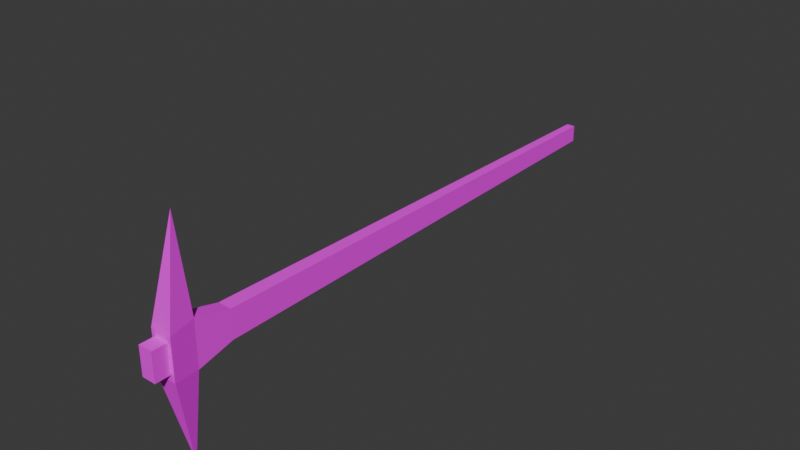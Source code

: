 # Source: Pickaxe01.blend  (saved by Blender 4.2.66; exported with 4.5.12 LTS)
import bpy
from mathutils import Matrix  # noqa: F401  (used for matrix-valued properties, if any)

bpy.ops.wm.read_factory_settings(use_empty=True)
scene = bpy.context.scene
scene.name = 'Scene'

# ---- collections
col_collection = bpy.data.collections.new('Collection'); scene.collection.children.link(col_collection)

# ---- images (referenced by path relative to the original .blend; pixels are not part of the script)
import os
ASSET_DIR = os.environ.get("B2B_ASSET_DIR", "")  # directory of the original .blend (textures are referenced by path, not embedded)
HERE = os.path.dirname(os.path.abspath(__file__))  # packed textures are extracted next to this script under _unpacked/

def load_image(name, relpath, width, height, colorspace="sRGB"):
    """Load a texture the original file referenced (path relative to the .blend, or extracted next to this script)."""
    p = next((c for c in (os.path.join(HERE, relpath), os.path.join(ASSET_DIR, relpath)) if relpath and os.path.exists(c)), "")
    if p:
        img = bpy.data.images.load(p, check_existing=True)
        img.name = name
    else:  # same state as the original file: an image datablock whose file is absent (Cycles renders it pink)
        img = bpy.data.images.new(name, width, height)
        img.source = "FILE"
        img.filepath = "//" + (relpath or name)
    img.colorspace_settings.name = colorspace
    return img
img_axepickaxe01_a_jpg = load_image('AxePickaxe01_a.jpg', 'AxePickaxe01_a.jpg', 1024, 1024, 'sRGB')

# ---- materials (node trees are filled in below, after node groups)
mat_primary = bpy.data.materials.new('Primary')

# ---- material node trees
mat_primary.use_nodes = True; mat_primary.node_tree.nodes.clear()
_N = mat_primary.node_tree.nodes; _L = mat_primary.node_tree.links
n0 = _N.new('ShaderNodeBsdfPrincipled'); n0.name = 'Principled BSDF'; n0.location = (10, 300)
n0.inputs[13].default_value = 0.05
n1 = _N.new('ShaderNodeOutputMaterial'); n1.name = 'Material Output'; n1.location = (300, 300)
n2 = _N.new('ShaderNodeTexImage'); n2.name = 'Image Texture'; n2.location = (-280, 280)
n2.image = img_axepickaxe01_a_jpg
n2.interpolation = 'Closest'
_L.new(n0.outputs[0], n1.inputs[0])
_L.new(n2.outputs[0], n0.inputs[0])
n1.is_active_output = True

# ---- world
world_world = bpy.data.worlds.new('World'); scene.world = world_world
world_world.use_nodes = True; world_world.node_tree.nodes.clear()
_N = world_world.node_tree.nodes; _L = world_world.node_tree.links
n0 = _N.new('ShaderNodeOutputWorld'); n0.name = 'World Output'; n0.location = (300, 300)
n1 = _N.new('ShaderNodeBackground'); n1.name = 'Background'; n1.location = (10, 300)
n1.inputs[0].default_value = (0.05088, 0.05088, 0.05088, 1.0)
_L.new(n1.outputs[0], n0.inputs[0])
n0.is_active_output = True
world_world.color = (0.05088, 0.05088, 0.05088)
world_world.sun_shadow_jitter_overblur = 0.0

# ---- meshes
me_cube_004 = bpy.data.meshes.new('Cube.004')
me_cube_004.from_pydata([(-0.01037, 0.5147, -0.02032), (-0.009592, 0.5147, 0.02068), (0.01625, -0.7763, -0.05657), (0.01836, -0.7763, 0.05518), (0.0101, 0.5147, -0.02097), (0.01087, 0.5147, 0.02002), (-0.01745, -0.6896, -0.03376), (-0.01616, -0.6896, 0.03457), (0.01666, -0.6896, -0.03486), (0.01795, -0.6896, 0.03347), (-0.01575, -0.7763, 0.05628), (-0.02651, -0.839, -0.04833), (-0.02465, -0.839, 0.0497), (0.02701, -0.839, 0.04804), (0.02516, -0.839, -0.04999), (-0.01745, -0.839, -0.03376), (-0.01616, -0.839, 0.03457), (0.01666, -0.839, -0.03486), (0.01795, -0.839, 0.03347), (-0.01745, -0.8758, -0.03376), (-0.01616, -0.8758, 0.03457), (0.01666, -0.8758, -0.03486), (0.01795, -0.8758, 0.03347), (-0.01786, -0.7763, -0.05547), (-0.00511, -0.79, -0.2704), (0.005174, -0.79, 0.2738), (-0.01787, -0.7763, -0.05593), (-0.01575, -0.7763, 0.05583), (-0.01037, 0.5147, -0.02059), (-0.009598, 0.5147, 0.02041), (-0.01746, -0.6896, -0.03421), (-0.01616, -0.6896, 0.03412)], [], [(28, 29, 31, 30), (0, 1, 5, 4), (8, 9, 3, 2), (6, 8, 2, 23), (9, 7, 10, 3), (5, 1, 7, 9), (0, 4, 8, 6), (4, 5, 9, 8), (30, 31, 27, 26), (2, 14, 24), (24, 14, 11), (2, 3, 13, 14), (14, 13, 12, 11), (25, 12, 13), (13, 3, 25), (17, 18, 22, 21), (18, 16, 20, 22), (15, 16, 20, 19), (15, 17, 21, 19), (2, 24, 23), (20, 19, 21, 22), (25, 3, 10), (23, 11, 24), (23, 10, 12, 11), (12, 10, 25)])
_uv = me_cube_004.uv_layers.new(name='UVMap')
_uv.uv.foreach_set('vector', [0.9792, 0.5, 0.9792, 0.5909, 0.125, 0.5909, 0.125, 0.5, 0.875, 0.5, 0.875, 0.5909, 0.8958, 0.5909, 0.8958, 0.5, 0.125, 0.5, 0.125, 0.5909, 0.0625, 0.6364, 0.0625, 0.4545, 0.1042, 0.5, 0.1042, 0.5455, 0.04167, 0.5455, 0.04167, 0.5, 0.04167, 0.5909, 0.04167, 0.5455, 0.1042, 0.5455, 0.1042, 0.5909, 0.9792, 0.5455, 0.9792, 0.5, 0.125, 0.5, 0.125, 0.5455, 0.9792, 0.5, 0.9792, 0.5455, 0.125, 0.5455, 0.125, 0.5, 0.9792, 0.5, 0.9792, 0.5909, 0.125, 0.5909, 0.125, 0.5, 0.125, 0.5, 0.125, 0.5909, 0.0625, 0.6364, 0.0625, 0.4545, 0.04167, 0.4091, 0.0, 0.4091, 0.04167, 0.0, 0.02111, 4.165e-05, 0.04272, 0.4078, 4.164e-05, 0.4091, 0.04167, 0.4091, 0.04167, 0.5909, 0.0, 0.5909, 0.0, 0.4091, 0.04272, 0.4078, 0.04272, 0.5845, 4.164e-05, 0.5857, 4.164e-05, 0.4091, 0.02123, 1.0, 4.164e-05, 0.5857, 0.04272, 0.5845, 0.0, 0.5909, 0.04167, 0.5909, 0.04167, 1.0, 0.25, 0.5, 0.25, 0.5909, 0.2708, 0.5909, 0.2708, 0.5, 0.3958, 0.5455, 0.4167, 0.5455, 0.4167, 0.5909, 0.3958, 0.5909, 0.3333, 0.5, 0.3333, 0.5909, 0.3125, 0.5909, 0.3125, 0.5, 0.4167, 0.5455, 0.4375, 0.5455, 0.4375, 0.5909, 0.4167, 0.5909, 0.07101, 0.3832, 0.09908, 4.165e-05, 0.09908, 0.3888, 0.3125, 0.5909, 0.3125, 0.5, 0.2708, 0.5, 0.2708, 0.5909, 0.07093, 0.3945, 0.04281, 0.003951, 0.07093, 4.165e-05, 0.04167, 0.4091, 0.0, 0.4091, 0.0625, 0.0, 0.04167, 0.4091, 0.04167, 0.5909, 0.0, 0.5909, 0.0, 0.4091, 0.0, 0.5909, 0.04167, 0.5909, 0.0625, 1.0])
me_cube_004.materials.append(mat_primary)
me_cube_004.update()

# ---- objects
ob_pickaxe01 = bpy.data.objects.new('Pickaxe01', me_cube_004)

# ---- transforms, parenting, visibility, modifiers, constraints
ob_pickaxe01.location = (5.96e-08, -5.96e-08, 5.96e-08)
ob_pickaxe01.rotation_euler = (0.0, -0.01889, 0.0)

# ---- collection membership
col_collection.objects.link(ob_pickaxe01)

# ---- scene / render settings (as saved in the file)
scene.frame_start = 1; scene.frame_end = 250; scene.frame_set(1)
scene.render.engine = 'BLENDER_EEVEE_NEXT'
bpy.context.view_layer.update()

# ---- added for rendering (the .blend has no active camera and no usable light): camera, sun
cam_auto = bpy.data.cameras.new('AutoCamera')
cam_auto.lens = 50.0
cam_auto.sensor_width = 36.0
cam_auto.clip_end = 1000.0
ob_auto_camera = bpy.data.objects.new('AutoCamera', cam_auto)
scene.collection.objects.link(ob_auto_camera)
ob_auto_camera.location = (1.38335, -1.8403, 1.1082)
ob_auto_camera.rotation_euler = (1.09748, -7.21219e-08, 0.694738)
scene.camera = ob_auto_camera
light_auto_sun = bpy.data.lights.new('AutoSun', 'SUN')
light_auto_sun.energy = 3.0
light_auto_sun.angle = 0.0523599
ob_auto_sun = bpy.data.objects.new('AutoSun', light_auto_sun)
scene.collection.objects.link(ob_auto_sun)
ob_auto_sun.rotation_euler = (0.872665, 0.174533, 0.523599)
bpy.context.view_layer.update()
